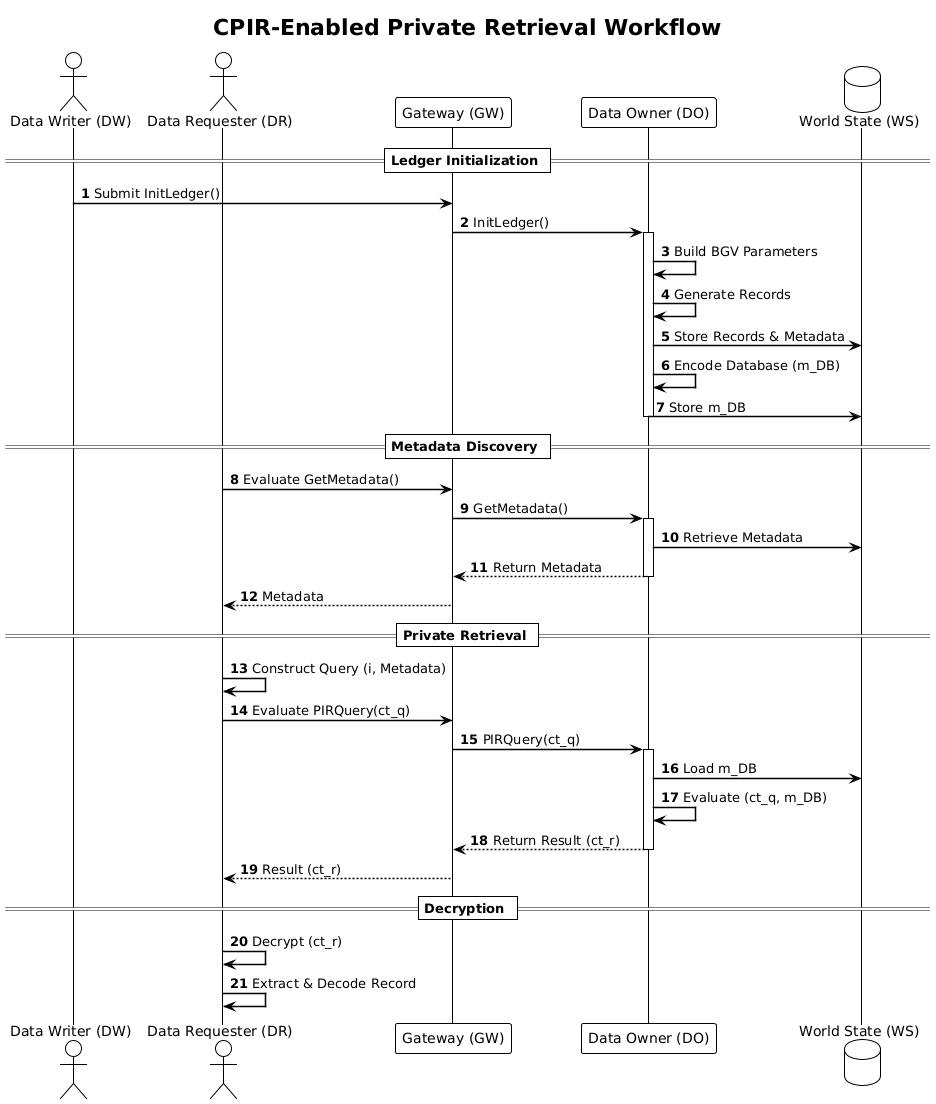

The diagram above was rendered by PlantUML. Its source (embedded in the PNG):
@startuml
!theme plain
skinparam linetype ortho
skinparam defaultTextAlignment left
skinparam sequenceArrowThickness 1.5
skinparam sequenceParticipantPadding 30
skinparam sequenceMessageAlign left
autonumber

title CPIR-Enabled Private Retrieval Workflow

actor "Data Writer (DW)" as DW
actor "Data Requester (DR)" as DR
participant "Gateway (GW)" as GW
participant "Data Owner (DO)" as DO
database "World State (WS)" as WS

== Ledger Initialization ==
DW -> GW : Submit InitLedger()
GW -> DO : InitLedger()
activate DO
DO -> DO : Build BGV Parameters
DO -> DO : Generate Records
DO -> WS : Store Records & Metadata
DO -> DO : Encode Database (m_DB)
DO -> WS : Store m_DB
deactivate DO

== Metadata Discovery ==
DR -> GW : Evaluate GetMetadata()
GW -> DO : GetMetadata()
activate DO
DO -> WS : Retrieve Metadata
DO --> GW : Return Metadata
deactivate DO
GW --> DR : Metadata

== Private Retrieval ==
DR -> DR : Construct Query (i, Metadata)
DR -> GW : Evaluate PIRQuery(ct_q)
GW -> DO : PIRQuery(ct_q)
activate DO
DO -> WS : Load m_DB
DO -> DO : Evaluate (ct_q, m_DB)
DO --> GW : Return Result (ct_r)
deactivate DO
GW --> DR : Result (ct_r)

== Decryption ==
DR -> DR : Decrypt (ct_r)
DR -> DR : Extract & Decode Record
@enduml